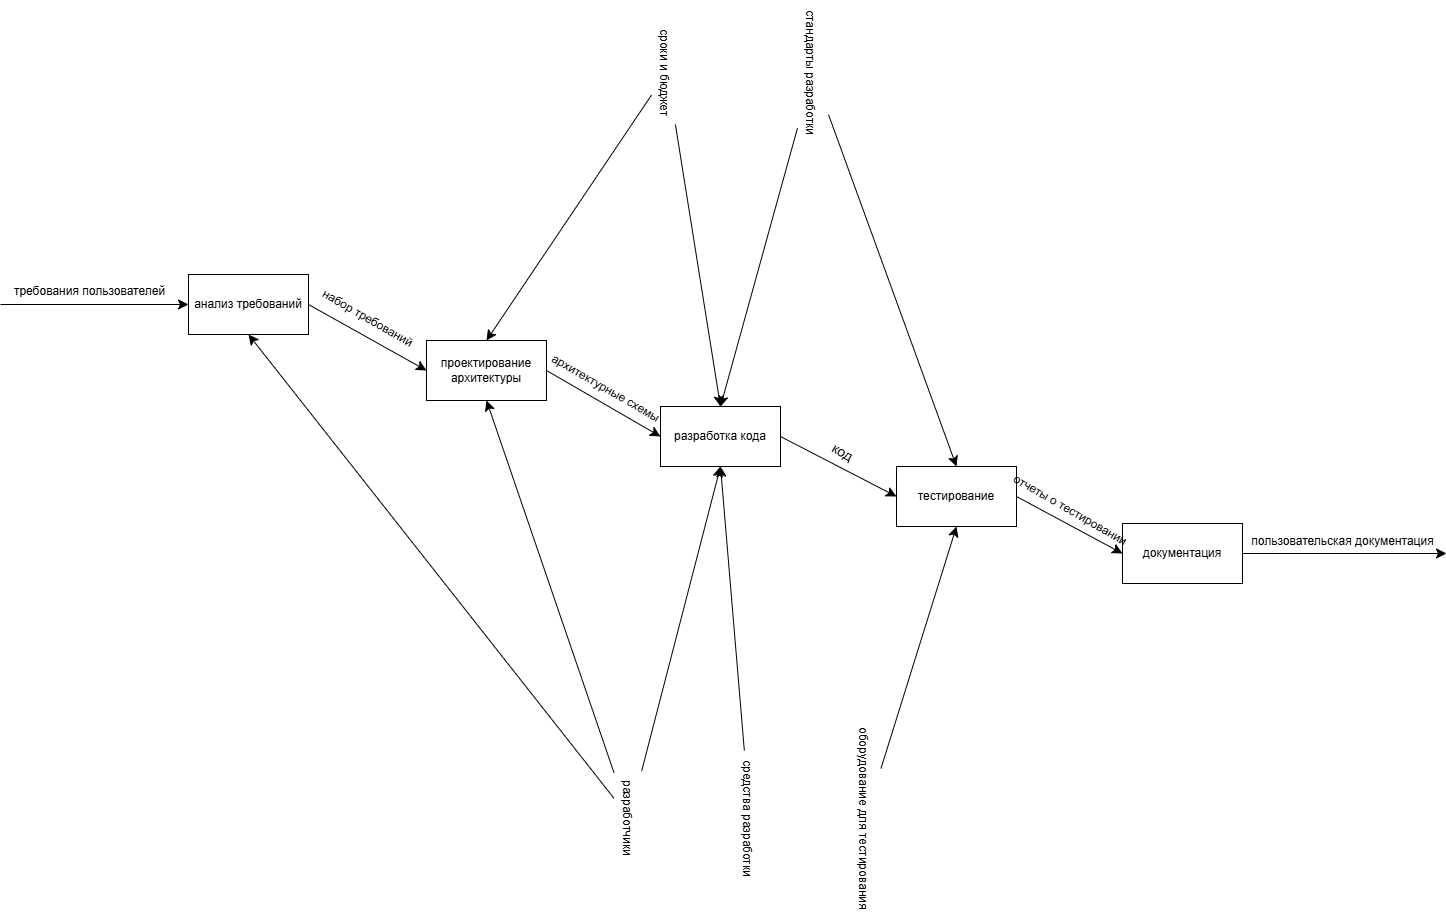

The diagram above was exported from draw.io. Its source (the exported page's mxGraphModel, read from the mxfile embedded in the PNG):
<mxGraphModel dx="2087" dy="1336" grid="0" gridSize="10" guides="1" tooltips="1" connect="1" arrows="1" fold="1" page="0" pageScale="1" pageWidth="827" pageHeight="1169" math="0" shadow="0">
  <root>
    <mxCell id="0" />
    <mxCell id="1" parent="0" />
    <mxCell id="ILI00NWNwdVWBsbHQ0C0-5" style="edgeStyle=none;curved=1;rounded=0;orthogonalLoop=1;jettySize=auto;html=1;entryX=0;entryY=0.5;entryDx=0;entryDy=0;fontSize=12;startSize=8;endSize=8;exitX=1;exitY=0.5;exitDx=0;exitDy=0;" edge="1" parent="1" source="ILI00NWNwdVWBsbHQ0C0-1" target="ILI00NWNwdVWBsbHQ0C0-4">
      <mxGeometry relative="1" as="geometry" />
    </mxCell>
    <mxCell id="ILI00NWNwdVWBsbHQ0C0-1" value="анализ требований" style="rounded=0;whiteSpace=wrap;html=1;" vertex="1" parent="1">
      <mxGeometry x="-82" y="-67" width="120" height="60" as="geometry" />
    </mxCell>
    <mxCell id="ILI00NWNwdVWBsbHQ0C0-2" value="" style="endArrow=classic;html=1;rounded=0;fontSize=12;startSize=8;endSize=8;curved=1;entryX=0;entryY=0.5;entryDx=0;entryDy=0;" edge="1" parent="1" target="ILI00NWNwdVWBsbHQ0C0-1">
      <mxGeometry width="50" height="50" relative="1" as="geometry">
        <mxPoint x="-270" y="-37" as="sourcePoint" />
        <mxPoint x="-93" y="-36" as="targetPoint" />
      </mxGeometry>
    </mxCell>
    <mxCell id="ILI00NWNwdVWBsbHQ0C0-3" value="&lt;font style=&quot;font-size: 12px;&quot;&gt;требования пользователей&lt;/font&gt;" style="text;html=1;align=center;verticalAlign=middle;resizable=0;points=[];autosize=1;strokeColor=none;fillColor=none;fontSize=16;" vertex="1" parent="1">
      <mxGeometry x="-266" y="-67" width="169" height="31" as="geometry" />
    </mxCell>
    <mxCell id="ILI00NWNwdVWBsbHQ0C0-8" style="edgeStyle=none;curved=1;rounded=0;orthogonalLoop=1;jettySize=auto;html=1;exitX=1;exitY=0.5;exitDx=0;exitDy=0;entryX=0;entryY=0.5;entryDx=0;entryDy=0;fontSize=12;startSize=8;endSize=8;" edge="1" parent="1" source="ILI00NWNwdVWBsbHQ0C0-4" target="ILI00NWNwdVWBsbHQ0C0-7">
      <mxGeometry relative="1" as="geometry" />
    </mxCell>
    <mxCell id="ILI00NWNwdVWBsbHQ0C0-4" value="проектирование архитектуры" style="rounded=0;whiteSpace=wrap;html=1;" vertex="1" parent="1">
      <mxGeometry x="156" y="-1" width="120" height="60" as="geometry" />
    </mxCell>
    <mxCell id="ILI00NWNwdVWBsbHQ0C0-6" value="&lt;font style=&quot;font-size: 12px;&quot;&gt;набор требований&lt;/font&gt;" style="text;html=1;align=center;verticalAlign=middle;resizable=0;points=[];autosize=1;strokeColor=none;fillColor=none;fontSize=16;rotation=30;" vertex="1" parent="1">
      <mxGeometry x="38" y="-40" width="120" height="31" as="geometry" />
    </mxCell>
    <mxCell id="ILI00NWNwdVWBsbHQ0C0-11" style="edgeStyle=none;curved=1;rounded=0;orthogonalLoop=1;jettySize=auto;html=1;exitX=1;exitY=0.5;exitDx=0;exitDy=0;entryX=0;entryY=0.5;entryDx=0;entryDy=0;fontSize=12;startSize=8;endSize=8;" edge="1" parent="1" source="ILI00NWNwdVWBsbHQ0C0-7" target="ILI00NWNwdVWBsbHQ0C0-10">
      <mxGeometry relative="1" as="geometry" />
    </mxCell>
    <mxCell id="ILI00NWNwdVWBsbHQ0C0-7" value="разработка кода" style="rounded=0;whiteSpace=wrap;html=1;" vertex="1" parent="1">
      <mxGeometry x="390" y="65" width="120" height="60" as="geometry" />
    </mxCell>
    <mxCell id="ILI00NWNwdVWBsbHQ0C0-9" value="&lt;font style=&quot;font-size: 12px;&quot;&gt;архитектурные схемы&lt;/font&gt;" style="text;html=1;align=center;verticalAlign=middle;resizable=0;points=[];autosize=1;strokeColor=none;fillColor=none;fontSize=16;rotation=30;" vertex="1" parent="1">
      <mxGeometry x="266" y="30" width="140" height="31" as="geometry" />
    </mxCell>
    <mxCell id="ILI00NWNwdVWBsbHQ0C0-14" style="edgeStyle=none;curved=1;rounded=0;orthogonalLoop=1;jettySize=auto;html=1;exitX=1;exitY=0.5;exitDx=0;exitDy=0;entryX=0;entryY=0.5;entryDx=0;entryDy=0;fontSize=12;startSize=8;endSize=8;" edge="1" parent="1" source="ILI00NWNwdVWBsbHQ0C0-10" target="ILI00NWNwdVWBsbHQ0C0-13">
      <mxGeometry relative="1" as="geometry" />
    </mxCell>
    <mxCell id="ILI00NWNwdVWBsbHQ0C0-10" value="тестирование" style="rounded=0;whiteSpace=wrap;html=1;" vertex="1" parent="1">
      <mxGeometry x="626" y="125" width="120" height="60" as="geometry" />
    </mxCell>
    <mxCell id="ILI00NWNwdVWBsbHQ0C0-12" value="&lt;font style=&quot;font-size: 14px;&quot;&gt;код&lt;/font&gt;" style="text;html=1;align=center;verticalAlign=middle;resizable=0;points=[];autosize=1;strokeColor=none;fillColor=none;fontSize=16;rotation=30;" vertex="1" parent="1">
      <mxGeometry x="553" y="94" width="40" height="31" as="geometry" />
    </mxCell>
    <mxCell id="ILI00NWNwdVWBsbHQ0C0-16" style="edgeStyle=none;curved=1;rounded=0;orthogonalLoop=1;jettySize=auto;html=1;fontSize=12;startSize=8;endSize=8;" edge="1" parent="1" source="ILI00NWNwdVWBsbHQ0C0-13">
      <mxGeometry relative="1" as="geometry">
        <mxPoint x="1176" y="212" as="targetPoint" />
      </mxGeometry>
    </mxCell>
    <mxCell id="ILI00NWNwdVWBsbHQ0C0-13" value="документация" style="rounded=0;whiteSpace=wrap;html=1;" vertex="1" parent="1">
      <mxGeometry x="852" y="182" width="120" height="60" as="geometry" />
    </mxCell>
    <mxCell id="ILI00NWNwdVWBsbHQ0C0-15" value="&lt;font style=&quot;font-size: 12px;&quot;&gt;отчеты о тестировании&lt;/font&gt;" style="text;html=1;align=center;verticalAlign=middle;resizable=0;points=[];autosize=1;strokeColor=none;fillColor=none;fontSize=16;rotation=30;" vertex="1" parent="1">
      <mxGeometry x="728" y="151" width="146" height="31" as="geometry" />
    </mxCell>
    <mxCell id="ILI00NWNwdVWBsbHQ0C0-17" value="&lt;font style=&quot;font-size: 12px;&quot;&gt;пользовательская документация&lt;/font&gt;" style="text;html=1;align=center;verticalAlign=middle;resizable=0;points=[];autosize=1;strokeColor=none;fillColor=none;fontSize=16;" vertex="1" parent="1">
      <mxGeometry x="972" y="182" width="200" height="31" as="geometry" />
    </mxCell>
    <mxCell id="ILI00NWNwdVWBsbHQ0C0-22" style="edgeStyle=none;curved=1;rounded=0;orthogonalLoop=1;jettySize=auto;html=1;entryX=0.5;entryY=1;entryDx=0;entryDy=0;fontSize=12;startSize=8;endSize=8;" edge="1" parent="1" source="ILI00NWNwdVWBsbHQ0C0-18" target="ILI00NWNwdVWBsbHQ0C0-4">
      <mxGeometry relative="1" as="geometry" />
    </mxCell>
    <mxCell id="ILI00NWNwdVWBsbHQ0C0-23" style="edgeStyle=none;curved=1;rounded=0;orthogonalLoop=1;jettySize=auto;html=1;entryX=0.5;entryY=1;entryDx=0;entryDy=0;fontSize=12;startSize=8;endSize=8;" edge="1" parent="1" source="ILI00NWNwdVWBsbHQ0C0-18" target="ILI00NWNwdVWBsbHQ0C0-7">
      <mxGeometry relative="1" as="geometry" />
    </mxCell>
    <mxCell id="ILI00NWNwdVWBsbHQ0C0-24" style="edgeStyle=none;curved=1;rounded=0;orthogonalLoop=1;jettySize=auto;html=1;entryX=0.5;entryY=1;entryDx=0;entryDy=0;fontSize=12;startSize=8;endSize=8;" edge="1" parent="1" source="ILI00NWNwdVWBsbHQ0C0-18" target="ILI00NWNwdVWBsbHQ0C0-1">
      <mxGeometry relative="1" as="geometry">
        <Array as="points" />
      </mxGeometry>
    </mxCell>
    <mxCell id="ILI00NWNwdVWBsbHQ0C0-18" value="&lt;font style=&quot;font-size: 12px;&quot;&gt;разработчики&lt;/font&gt;" style="text;html=1;align=center;verticalAlign=middle;resizable=0;points=[];autosize=1;strokeColor=none;fillColor=none;fontSize=16;rotation=90;" vertex="1" parent="1">
      <mxGeometry x="312" y="461" width="94" height="31" as="geometry" />
    </mxCell>
    <mxCell id="ILI00NWNwdVWBsbHQ0C0-26" style="edgeStyle=none;curved=1;rounded=0;orthogonalLoop=1;jettySize=auto;html=1;entryX=0.5;entryY=1;entryDx=0;entryDy=0;fontSize=12;startSize=8;endSize=8;" edge="1" parent="1" source="ILI00NWNwdVWBsbHQ0C0-19" target="ILI00NWNwdVWBsbHQ0C0-10">
      <mxGeometry relative="1" as="geometry" />
    </mxCell>
    <mxCell id="ILI00NWNwdVWBsbHQ0C0-19" value="&lt;font style=&quot;font-size: 12px;&quot;&gt;оборудование для тестирования&lt;/font&gt;" style="text;html=1;align=center;verticalAlign=middle;resizable=0;points=[];autosize=1;strokeColor=none;fillColor=none;fontSize=16;rotation=90;" vertex="1" parent="1">
      <mxGeometry x="495" y="461" width="200" height="31" as="geometry" />
    </mxCell>
    <mxCell id="ILI00NWNwdVWBsbHQ0C0-27" style="edgeStyle=none;curved=1;rounded=0;orthogonalLoop=1;jettySize=auto;html=1;entryX=0.5;entryY=1;entryDx=0;entryDy=0;fontSize=12;startSize=8;endSize=8;" edge="1" parent="1" source="ILI00NWNwdVWBsbHQ0C0-20" target="ILI00NWNwdVWBsbHQ0C0-7">
      <mxGeometry relative="1" as="geometry" />
    </mxCell>
    <mxCell id="ILI00NWNwdVWBsbHQ0C0-20" value="&lt;font style=&quot;font-size: 12px;&quot;&gt;средства разработки&lt;/font&gt;" style="text;html=1;align=center;verticalAlign=middle;resizable=0;points=[];autosize=1;strokeColor=none;fillColor=none;fontSize=16;rotation=90;" vertex="1" parent="1">
      <mxGeometry x="412" y="461" width="135" height="31" as="geometry" />
    </mxCell>
    <mxCell id="ILI00NWNwdVWBsbHQ0C0-34" style="edgeStyle=none;curved=1;rounded=0;orthogonalLoop=1;jettySize=auto;html=1;entryX=0.5;entryY=0;entryDx=0;entryDy=0;fontSize=12;startSize=8;endSize=8;" edge="1" parent="1" source="ILI00NWNwdVWBsbHQ0C0-29" target="ILI00NWNwdVWBsbHQ0C0-7">
      <mxGeometry relative="1" as="geometry" />
    </mxCell>
    <mxCell id="ILI00NWNwdVWBsbHQ0C0-35" style="edgeStyle=none;curved=1;rounded=0;orthogonalLoop=1;jettySize=auto;html=1;entryX=0.5;entryY=0;entryDx=0;entryDy=0;fontSize=12;startSize=8;endSize=8;" edge="1" parent="1" source="ILI00NWNwdVWBsbHQ0C0-29" target="ILI00NWNwdVWBsbHQ0C0-10">
      <mxGeometry relative="1" as="geometry" />
    </mxCell>
    <mxCell id="ILI00NWNwdVWBsbHQ0C0-29" value="&lt;font style=&quot;font-size: 12px;&quot;&gt;стандарты разработки&lt;/font&gt;" style="text;html=1;align=center;verticalAlign=middle;resizable=0;points=[];autosize=1;strokeColor=none;fillColor=none;fontSize=16;rotation=90;" vertex="1" parent="1">
      <mxGeometry x="471" y="-285" width="143" height="31" as="geometry" />
    </mxCell>
    <mxCell id="ILI00NWNwdVWBsbHQ0C0-32" style="edgeStyle=none;curved=1;rounded=0;orthogonalLoop=1;jettySize=auto;html=1;entryX=0.5;entryY=0;entryDx=0;entryDy=0;fontSize=12;startSize=8;endSize=8;" edge="1" parent="1" source="ILI00NWNwdVWBsbHQ0C0-30" target="ILI00NWNwdVWBsbHQ0C0-4">
      <mxGeometry relative="1" as="geometry" />
    </mxCell>
    <mxCell id="ILI00NWNwdVWBsbHQ0C0-33" style="edgeStyle=none;curved=1;rounded=0;orthogonalLoop=1;jettySize=auto;html=1;entryX=0.5;entryY=0;entryDx=0;entryDy=0;fontSize=12;startSize=8;endSize=8;" edge="1" parent="1" source="ILI00NWNwdVWBsbHQ0C0-30" target="ILI00NWNwdVWBsbHQ0C0-7">
      <mxGeometry relative="1" as="geometry" />
    </mxCell>
    <mxCell id="ILI00NWNwdVWBsbHQ0C0-30" value="&lt;font style=&quot;font-size: 12px;&quot;&gt;сроки и бюджет&lt;/font&gt;" style="text;html=1;align=center;verticalAlign=middle;resizable=0;points=[];autosize=1;strokeColor=none;fillColor=none;fontSize=16;rotation=90;" vertex="1" parent="1">
      <mxGeometry x="344" y="-285" width="105" height="31" as="geometry" />
    </mxCell>
  </root>
</mxGraphModel>